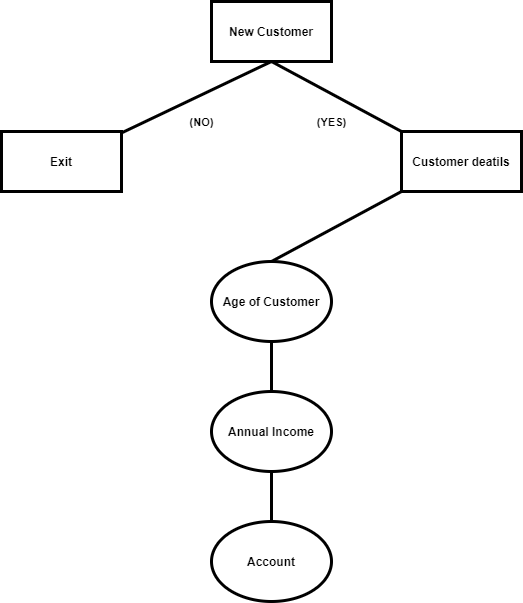

The diagram above was exported from draw.io. Its source (the exported page's mxGraphModel, read from the mxfile embedded in the PNG):
<mxGraphModel dx="1038" dy="491" grid="1" gridSize="10" guides="1" tooltips="1" connect="1" arrows="1" fold="1" page="1" pageScale="1" pageWidth="850" pageHeight="1100" math="0" shadow="0">
  <root>
    <mxCell id="HjgeVgzpMx1hR3gSt53U-0" />
    <mxCell id="HjgeVgzpMx1hR3gSt53U-1" parent="HjgeVgzpMx1hR3gSt53U-0" />
    <mxCell id="a0bCjBqu0eJ4EhMc3OhY-0" style="edgeStyle=none;rounded=0;jumpStyle=arc;jumpSize=9;orthogonalLoop=1;jettySize=auto;html=1;exitX=0.5;exitY=1;exitDx=0;exitDy=0;endArrow=none;endFill=0;strokeWidth=3;" edge="1" parent="HjgeVgzpMx1hR3gSt53U-1" source="HjgeVgzpMx1hR3gSt53U-2" target="HjgeVgzpMx1hR3gSt53U-3">
      <mxGeometry relative="1" as="geometry" />
    </mxCell>
    <mxCell id="a0bCjBqu0eJ4EhMc3OhY-1" style="edgeStyle=none;rounded=0;jumpStyle=arc;jumpSize=9;orthogonalLoop=1;jettySize=auto;html=1;exitX=0.5;exitY=1;exitDx=0;exitDy=0;entryX=0;entryY=0;entryDx=0;entryDy=0;endArrow=none;endFill=0;strokeWidth=3;" edge="1" parent="HjgeVgzpMx1hR3gSt53U-1" source="HjgeVgzpMx1hR3gSt53U-2" target="HjgeVgzpMx1hR3gSt53U-4">
      <mxGeometry relative="1" as="geometry" />
    </mxCell>
    <mxCell id="HjgeVgzpMx1hR3gSt53U-2" value="&lt;b&gt;New Customer&lt;/b&gt;" style="rounded=0;whiteSpace=wrap;html=1;strokeWidth=3;" vertex="1" parent="HjgeVgzpMx1hR3gSt53U-1">
      <mxGeometry x="330" y="40" width="120" height="60" as="geometry" />
    </mxCell>
    <mxCell id="HjgeVgzpMx1hR3gSt53U-3" value="&lt;b&gt;Exit&lt;/b&gt;" style="rounded=0;whiteSpace=wrap;html=1;strokeWidth=3;" vertex="1" parent="HjgeVgzpMx1hR3gSt53U-1">
      <mxGeometry x="120" y="170" width="120" height="60" as="geometry" />
    </mxCell>
    <mxCell id="a0bCjBqu0eJ4EhMc3OhY-4" style="edgeStyle=none;rounded=0;jumpStyle=arc;jumpSize=9;orthogonalLoop=1;jettySize=auto;html=1;exitX=0;exitY=1;exitDx=0;exitDy=0;entryX=0.5;entryY=0;entryDx=0;entryDy=0;endArrow=none;endFill=0;strokeWidth=3;" edge="1" parent="HjgeVgzpMx1hR3gSt53U-1" source="HjgeVgzpMx1hR3gSt53U-4" target="a0bCjBqu0eJ4EhMc3OhY-5">
      <mxGeometry relative="1" as="geometry">
        <mxPoint x="450" y="310" as="targetPoint" />
      </mxGeometry>
    </mxCell>
    <mxCell id="HjgeVgzpMx1hR3gSt53U-4" value="&lt;b&gt;Customer deatils&lt;/b&gt;" style="rounded=0;whiteSpace=wrap;html=1;strokeWidth=3;" vertex="1" parent="HjgeVgzpMx1hR3gSt53U-1">
      <mxGeometry x="520" y="170" width="120" height="60" as="geometry" />
    </mxCell>
    <mxCell id="a0bCjBqu0eJ4EhMc3OhY-7" style="edgeStyle=none;rounded=0;jumpStyle=arc;jumpSize=9;orthogonalLoop=1;jettySize=auto;html=1;exitX=0.5;exitY=1;exitDx=0;exitDy=0;entryX=0.5;entryY=0;entryDx=0;entryDy=0;endArrow=none;endFill=0;strokeWidth=3;" edge="1" parent="HjgeVgzpMx1hR3gSt53U-1" source="a0bCjBqu0eJ4EhMc3OhY-5" target="a0bCjBqu0eJ4EhMc3OhY-6">
      <mxGeometry relative="1" as="geometry" />
    </mxCell>
    <mxCell id="a0bCjBqu0eJ4EhMc3OhY-5" value="&lt;b&gt;Age of Customer&lt;/b&gt;" style="ellipse;whiteSpace=wrap;html=1;strokeWidth=3;" vertex="1" parent="HjgeVgzpMx1hR3gSt53U-1">
      <mxGeometry x="330" y="300" width="120" height="80" as="geometry" />
    </mxCell>
    <mxCell id="a0bCjBqu0eJ4EhMc3OhY-9" style="edgeStyle=none;rounded=0;jumpStyle=arc;jumpSize=9;orthogonalLoop=1;jettySize=auto;html=1;exitX=0.5;exitY=1;exitDx=0;exitDy=0;entryX=0.5;entryY=0;entryDx=0;entryDy=0;endArrow=none;endFill=0;strokeWidth=3;" edge="1" parent="HjgeVgzpMx1hR3gSt53U-1" source="a0bCjBqu0eJ4EhMc3OhY-6" target="a0bCjBqu0eJ4EhMc3OhY-8">
      <mxGeometry relative="1" as="geometry" />
    </mxCell>
    <mxCell id="a0bCjBqu0eJ4EhMc3OhY-6" value="&lt;b&gt;Annual Income&lt;/b&gt;" style="ellipse;whiteSpace=wrap;html=1;strokeWidth=3;" vertex="1" parent="HjgeVgzpMx1hR3gSt53U-1">
      <mxGeometry x="330" y="430" width="120" height="80" as="geometry" />
    </mxCell>
    <mxCell id="a0bCjBqu0eJ4EhMc3OhY-8" value="&lt;b&gt;Account&lt;/b&gt;" style="ellipse;whiteSpace=wrap;html=1;strokeWidth=3;" vertex="1" parent="HjgeVgzpMx1hR3gSt53U-1">
      <mxGeometry x="330" y="560" width="120" height="80" as="geometry" />
    </mxCell>
    <mxCell id="CQw3k1XOWAmUck-z8YZn-0" value="&lt;b&gt;&lt;font style=&quot;font-size: 11px&quot;&gt;(NO)&lt;/font&gt;&lt;/b&gt;" style="text;html=1;align=center;verticalAlign=middle;resizable=0;points=[];autosize=1;strokeColor=none;" vertex="1" parent="HjgeVgzpMx1hR3gSt53U-1">
      <mxGeometry x="300" y="150" width="40" height="20" as="geometry" />
    </mxCell>
    <mxCell id="CQw3k1XOWAmUck-z8YZn-1" value="&lt;b&gt;&lt;font style=&quot;font-size: 11px&quot;&gt;(YES)&lt;/font&gt;&lt;/b&gt;" style="text;html=1;align=center;verticalAlign=middle;resizable=0;points=[];autosize=1;strokeColor=none;" vertex="1" parent="HjgeVgzpMx1hR3gSt53U-1">
      <mxGeometry x="425" y="150" width="50" height="20" as="geometry" />
    </mxCell>
  </root>
</mxGraphModel>